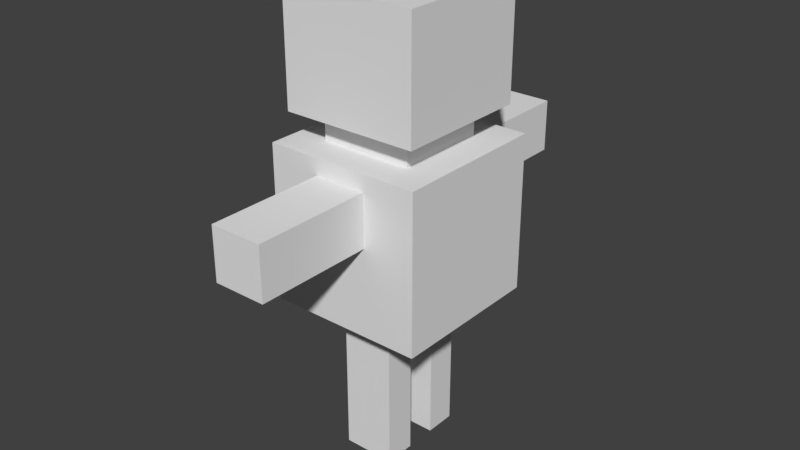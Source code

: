 # Source: character.blend  (saved by Blender 2.78.0; exported with 4.5.12 LTS)
import bpy
from mathutils import Matrix  # noqa: F401  (used for matrix-valued properties, if any)

bpy.ops.wm.read_factory_settings(use_empty=True)
scene = bpy.context.scene
scene.name = 'Scene'

# ---- collections
col_collection_1 = bpy.data.collections.new('Collection 1'); scene.collection.children.link(col_collection_1)

# ---- materials (node trees are filled in below, after node groups)
mat_material = bpy.data.materials.new('Material')
mat_material.alpha_threshold = 0.0
mat_material.use_transparent_shadow = False
mat_material.roughness = 0.5
mat_material.line_color = (0.0, 0.0, 0.0, 1.0)

# ---- material node trees

# ---- world
world_world = bpy.data.worlds.new('World'); scene.world = world_world
world_world.color = (0.05088, 0.05088, 0.05088)
world_world.use_sun_shadow = False
world_world.sun_shadow_jitter_overblur = 0.0
world_world.cycles.sampling_method = 'MANUAL'

# ---- meshes
me_cube = bpy.data.meshes.new('Cube')
me_cube.from_pydata([(1.0, 1.0, -1.0), (1.0, -1.0, -1.0), (-1.0, -1.0, -1.0), (-1.0, 1.0, -1.0), (1.0, 1.0, 1.0), (1.0, -1.0, 1.0), (-1.0, -1.0, 1.0), (-1.0, 1.0, 1.0), (0.5859, 0.5859, 1.0), (0.5859, -0.5859, 1.0), (-0.5859, 0.5859, 1.0), (-0.5859, -0.5859, 1.0), (0.5859, 0.5859, 1.359), (0.5859, -0.5859, 1.359), (-0.5859, 0.5859, 1.359), (-0.5859, -0.5859, 1.359), (0.8668, 0.8668, 1.359), (0.8668, -0.8668, 1.359), (-0.8668, 0.8668, 1.359), (-0.8668, -0.8668, 1.359), (0.8668, 0.8668, 2.818), (0.8668, -0.8668, 2.818), (-0.8668, 0.8668, 2.818), (-0.8668, -0.8668, 2.818), (1.0, 1.0, 0.1259), (1.0, 1.0, 0.7925), (1.0, -1.0, 0.1259), (1.0, -1.0, 0.7925), (-1.0, -1.0, 0.1259), (-1.0, -1.0, 0.7925), (-1.0, 1.0, 0.1259), (-1.0, 1.0, 0.7925), (0.3333, -1.0, 0.1259), (-0.3333, -1.0, 0.1259), (0.3333, -1.0, 0.7925), (-0.3333, -1.0, 0.7925), (0.3333, 1.0, 0.7925), (-0.3333, 1.0, 0.7925), (0.3333, 1.0, 0.1259), (-0.3333, 1.0, 0.1259), (0.3333, -2.5, 0.1259), (-0.3333, -2.5, 0.1259), (0.3333, -2.5, 0.7925), (-0.3333, -2.5, 0.7925), (0.3333, 2.5, 0.7925), (-0.3333, 2.5, 0.7925), (0.3333, 2.5, 0.1259), (-0.3333, 2.5, 0.1259), (1.0, 0.6, -1.0), (1.0, 0.2, -1.0), (1.0, -0.2, -1.0), (1.0, -0.6, -1.0), (-1.0, -0.6, -1.0), (-1.0, -0.2, -1.0), (-1.0, 0.2, -1.0), (-1.0, 0.6, -1.0), (0.3333, 0.6, -1.0), (-0.3333, 0.6, -1.0), (0.3333, 0.2, -1.0), (-0.3333, 0.2, -1.0), (0.3333, -0.2, -1.0), (-0.3333, -0.2, -1.0), (0.3333, -0.6, -1.0), (-0.3333, -0.6, -1.0), (0.3333, 0.6, -3.0), (-0.3333, 0.6, -3.0), (0.3333, 0.2, -3.0), (-0.3333, 0.2, -3.0), (0.3333, -0.2, -3.0), (-0.3333, -0.2, -3.0), (0.3333, -0.6, -3.0), (-0.3333, -0.6, -3.0)], [], [(51, 1, 2, 52, 63, 62), (6, 5, 9, 11), (25, 4, 5, 27), (27, 5, 6, 29, 35, 34), (29, 6, 7, 31), (24, 0, 3, 30, 39, 38), (11, 9, 13, 15), (5, 4, 8, 9), (7, 6, 11, 10), (4, 7, 10, 8), (14, 15, 19, 18), (9, 8, 12, 13), (10, 11, 15, 14), (8, 10, 14, 12), (19, 17, 21, 23), (12, 14, 18, 16), (15, 13, 17, 19), (13, 12, 16, 17), (20, 22, 23, 21), (17, 16, 20, 21), (18, 19, 23, 22), (16, 18, 22, 20), (4, 25, 36, 37, 31, 7), (37, 39, 30, 31), (2, 28, 30, 3, 55, 54, 53, 52), (28, 29, 31, 30), (1, 26, 32, 33, 28, 2), (33, 35, 29, 28), (0, 24, 26, 1, 51, 50, 49, 48), (24, 25, 27, 26), (26, 27, 34, 32), (35, 33, 41, 43), (25, 24, 38, 36), (38, 39, 47, 46), (40, 42, 43, 41), (34, 35, 43, 42), (33, 32, 40, 41), (32, 34, 42, 40), (44, 46, 47, 45), (37, 36, 44, 45), (36, 38, 46, 44), (39, 37, 45, 47), (0, 48, 56, 57, 55, 3), (57, 59, 54, 55), (59, 61, 53, 54), (61, 63, 52, 53), (50, 51, 62, 60), (63, 61, 69, 71), (49, 50, 60, 58), (58, 60, 61, 59), (48, 49, 58, 56), (59, 57, 65, 67), (68, 70, 71, 69), (64, 66, 67, 65), (62, 63, 71, 70), (61, 60, 68, 69), (58, 59, 67, 66), (56, 58, 66, 64), (57, 56, 64, 65), (60, 62, 70, 68)])
me_cube.materials.append(mat_material)
me_cube.use_remesh_preserve_volume = False
me_cube.use_remesh_preserve_attributes = False
me_cube.use_mirror_vertex_groups = False
me_cube.update()

# ---- objects
ob_cube = bpy.data.objects.new('Cube', me_cube)

# ---- transforms, parenting, visibility, modifiers, constraints
ob_cube.location = (0.0, 0.0, 3.0)
ob_cube.lock_rotations_4d = False
ob_cube.empty_display_type = 'ARROWS'
ob_cube.lineart.crease_threshold = 0.0

# ---- collection membership
col_collection_1.objects.link(ob_cube)

# ---- scene / render settings (as saved in the file)
scene.frame_start = 1; scene.frame_end = 250; scene.frame_set(1)
scene.render.engine = 'BLENDER_EEVEE_NEXT'
scene.render.resolution_percentage = 50
scene.render.dither_intensity = 0.0
scene.cycles.use_denoising = False
scene.cycles.samples = 128
scene.cycles.sampling_pattern = 'TABULATED_SOBOL'
scene.cycles.light_sampling_threshold = 0.0
scene.cycles.use_adaptive_sampling = False
scene.cycles.use_light_tree = False
scene.cycles.blur_glossy = 0.0
scene.cycles.sample_clamp_indirect = 0.0
scene.view_settings.view_transform = 'Standard'
bpy.context.view_layer.update()

# ---- added for rendering (the .blend has no active camera and no usable light): camera, sun
cam_auto = bpy.data.cameras.new('AutoCamera')
cam_auto.lens = 50.0
cam_auto.sensor_width = 36.0
cam_auto.clip_end = 1000.0
ob_auto_camera = bpy.data.objects.new('AutoCamera', cam_auto)
scene.collection.objects.link(ob_auto_camera)
ob_auto_camera.location = (7.33481, -8.80177, 8.77675)
ob_auto_camera.rotation_euler = (1.09748, -7.21219e-08, 0.694738)
scene.camera = ob_auto_camera
light_auto_sun = bpy.data.lights.new('AutoSun', 'SUN')
light_auto_sun.energy = 3.0
light_auto_sun.angle = 0.0523599
ob_auto_sun = bpy.data.objects.new('AutoSun', light_auto_sun)
scene.collection.objects.link(ob_auto_sun)
ob_auto_sun.rotation_euler = (0.872665, 0.174533, 0.523599)
bpy.context.view_layer.update()
